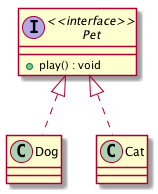

The diagram above was rendered by PlantUML. Its source (embedded in the PNG):
@startuml
interface Pet <<interface>> {
    + play() : void
}
Pet <|.. Dog
Pet <|.. Cat
@enduml